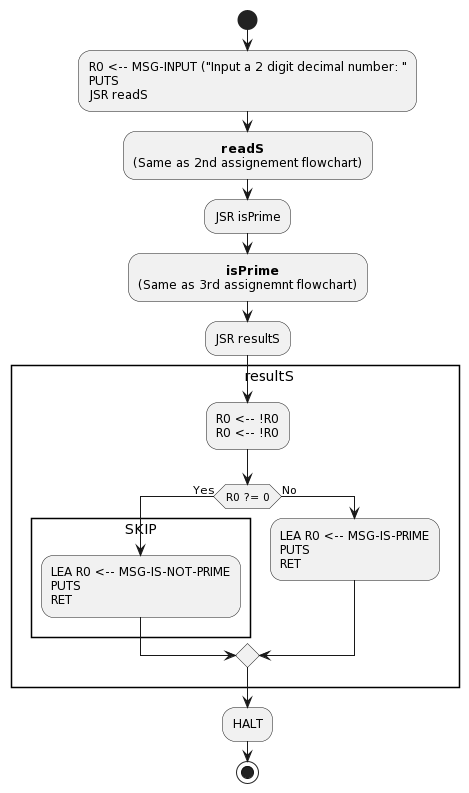

The diagram above was rendered by PlantUML. Its source (embedded in the PNG):
@startuml
start

:R0 <-- MSG-INPUT ("Input a 2 digit decimal number: "
PUTS
JSR readS;

:                      **readS**
(Same as 2nd assignement flowchart);
:JSR isPrime;
:                      **isPrime**
(Same as 3rd assignemnt flowchart);

:JSR resultS;
rectangle "                 resultS" {


:R0 <-- !R0
R0 <-- !R0;
if (R0 ?= 0) then (Yes)
rectangle            "SKIP" {
:LEA R0 <-- MSG-IS-NOT-PRIME
PUTS
RET;
}
else (No)
:LEA R0 <-- MSG-IS-PRIME
PUTS
RET;
endif
}
:HALT;
stop










/'THIS IS COMMENTED OUT CODE'/




/'rectangle "                 readS" {
:M[SAVEREG1] <-- R1
M[SAVEREG2] <-- R2
M[SAVEREG3] <-- R3
R2 <-- R2 && 0
R3 <-- R2 + 5
IN (Recieve input from keyboard)
R1 <--R2 + R0
IN (Recieve input from keyboard)
R2 <-- M[CVT] (Convert to corresponding decimal value)
R0 <-- R0 + R2
R1 <-- R1 + R2
R2 <-- R2 && 0;

repeat:R2 <-- R2 + R1\nR3 <-- R3 + (-1);
repeat while (R3 ?= 0) is (No)
-> Yes;
:R2 <-- R2 + R2
R0 <-- R2 + R0
R1 <-- SAVEREG1
R2 <-- SAVEREG2
R3 <-- SAVEREG3
RET;
}'/

/'rectangle "                        isPrime" {

:SAVE2REG1 <-- R1
SAVE2REG2 <-- R2
SAVE2REG3 <-- R3
SAVE2REG4 <-- R4
SAVE2REG5 <-- R5
RETURNADDRESS <-- R7;

:R1 <-- R0 + (-2);

if (R1 ?= 0) then (Yes)
rectangle "                    PRIME" {
:R0 <-- R0 && 0
R0 <-- R0 + 1;
}
rectangle "                           RESTOREREG" {

:R1 <-- SAVE2REG1
R2 <-- SAVE2REG2
R3 <-- SAVE2REG3
R4 <-- SAVE2REG4
R5 <-- SAVE2REG5
R7 <-- RETURNADDRESS
RET;
:HALT;
stop
}

else (No)
:R1 <-- R0 + 1;
endif
if (R1 ?= 0) then (Yes)
rectangle "                    NOTPRIME" {

:R0 <-- R0 && 0;
}
:**RESTOREREG**;
:HALT;
stop
else (No)
:R2 <-- R2 && 0
R2 <-- R2 + (-1);
endif
rectangle "                    ODD" {

:R2 <-- R2 + (-2)\nR3 <-- R0 + R2;
if (R3 ?= 0) then (Yes)
:**PRIME**;
:**RESTOREREG**;
:HALT;
stop
else (No)
:R1 <-- R1 + 2
JSR divide;
endif

rectangle "                    divide" {
:SAVEREG1 <-- R0
SAVEREG2 <-- R1
SAVEREG3 <-- R2
R4 <-- R4 && 0
R2 <-- !R1
R2 <-- R2 + 1;
rectangle "                    SUB" {

repeat:R4 <-- R4 + 1\nR0 <-- R0 + R2;
repeat while (R0 ?= 0 || R0 ?= Positive) is (Yes)
-> No;
:R4 <-- R4 + (-1)
R5 <-- R5 && 0
R5 <-- R0 + R1
R0 <-- SAVEREG1
R1 <-- SAVEREG2
R2 <-- SAVEREG3
RET;
}
}
:R5 <-- !R5
R5 <-- !R5;
}
if (R5 ?= Postive || R5 ?= Negative) then (Yes)
:**ODD**;
stop
else (No)
:**NOTPRIME**;
:**RESTOREREG**;
:HALT;
stop
endif'/
@enduml